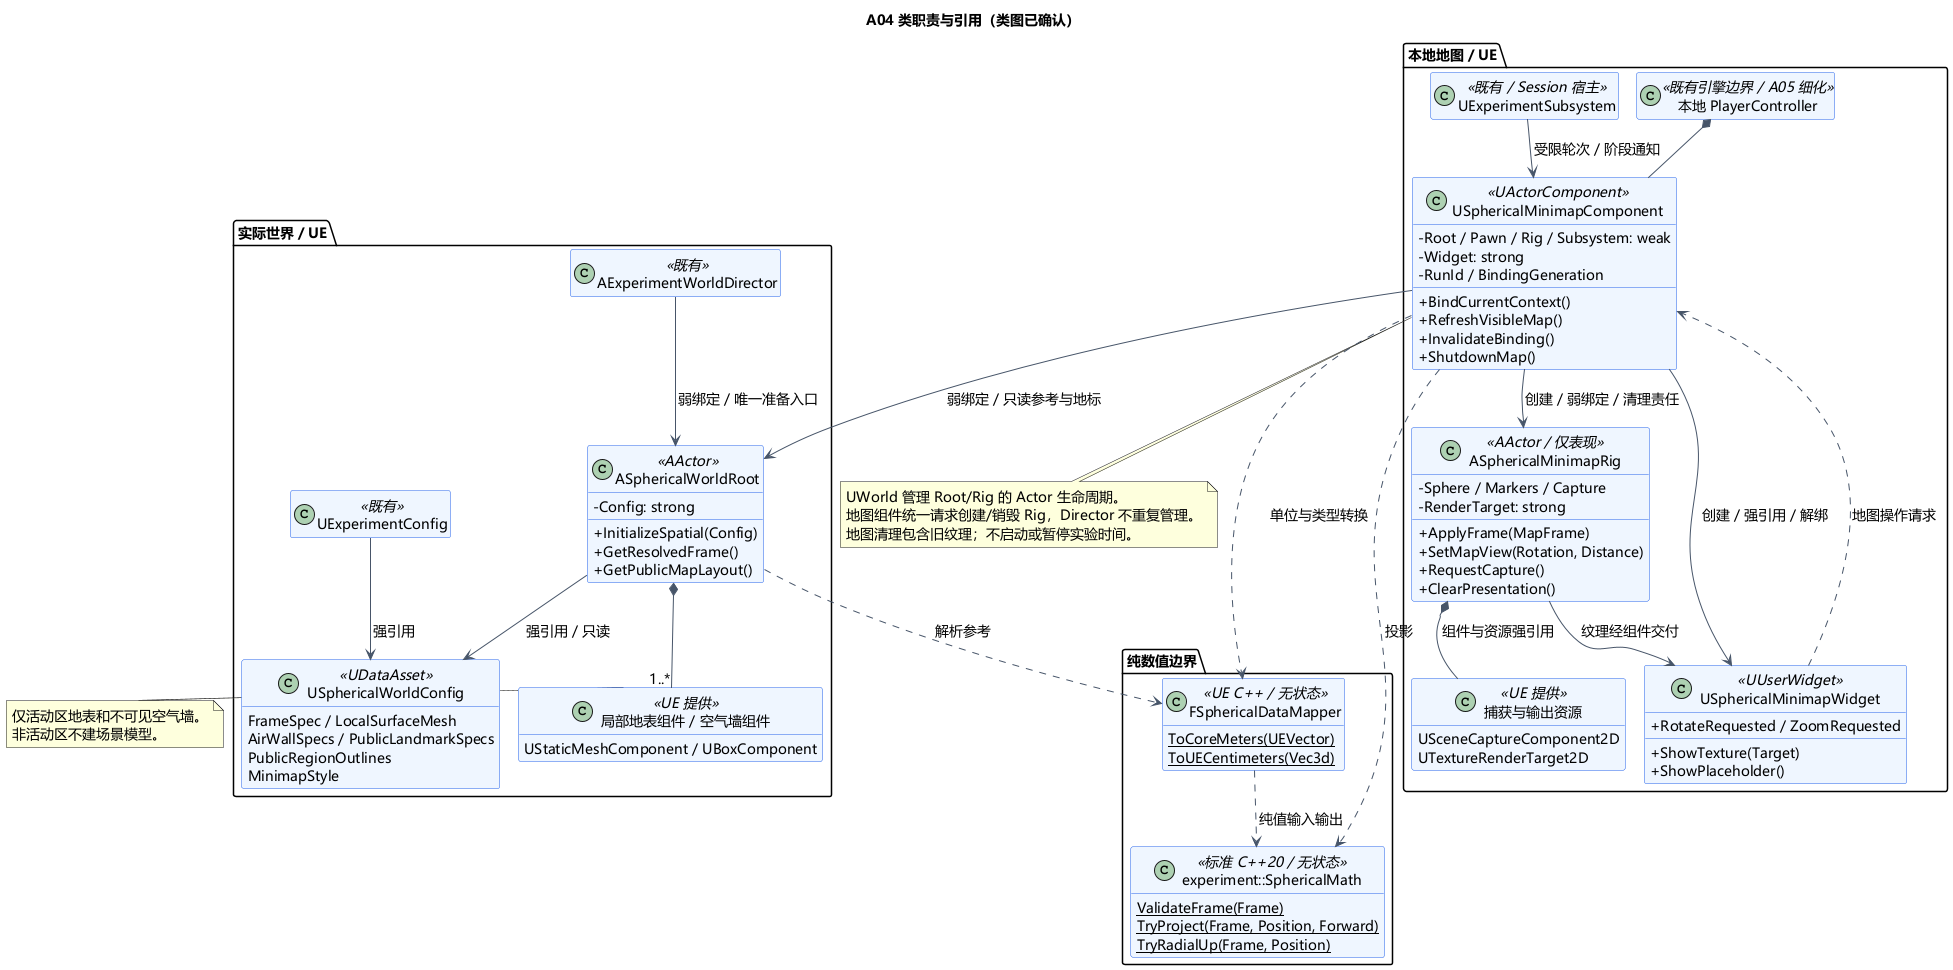

The diagram above was rendered by PlantUML. Its source (embedded in the PNG):
@startuml A04-class-design
!pragma layout smetana
title A04 类职责与引用（类图已确认）
skinparam defaultFontName Microsoft YaHei
skinparam defaultFontSize 14
skinparam shadowing false
skinparam classAttributeIconSize 0
skinparam classBackgroundColor #EFF6FF
skinparam classBorderColor #2563EB
skinparam ArrowColor #475569
hide empty members
top to bottom direction

package "实际世界 / UE" as WorldLayer {
 class UExperimentConfig <<既有>>
 class AExperimentWorldDirector <<既有>>
 class USphericalWorldConfig <<UDataAsset>> {
  FrameSpec / LocalSurfaceMesh
  AirWallSpecs / PublicLandmarkSpecs
  PublicRegionOutlines
  MinimapStyle
 }
 class ASphericalWorldRoot <<AActor>> {
  - Config: strong
  + InitializeSpatial(Config)
  + GetResolvedFrame()
  + GetPublicMapLayout()
 }
 class "局部地表组件 / 空气墙组件" as SpatialComponents <<UE 提供>> {
  UStaticMeshComponent / UBoxComponent
 }
}
package "纯数值边界" as PureLayer {
 class FSphericalDataMapper <<UE C++ / 无状态>> {
  {static} ToCoreMeters(UEVector)
  {static} ToUECentimeters(Vec3d)
 }
 class "experiment::SphericalMath" as Math <<标准 C++20 / 无状态>> {
  {static} ValidateFrame(Frame)
  {static} TryProject(Frame, Position, Forward)
  {static} TryRadialUp(Frame, Position)
 }
}
package "本地地图 / UE" as MapLayer {
 class "本地 PlayerController" as PC <<既有引擎边界 / A05 细化>>
 class UExperimentSubsystem <<既有 / Session 宿主>>
 class USphericalMinimapComponent <<UActorComponent>> {
  - Root / Pawn / Rig / Subsystem: weak
  - Widget: strong
  - RunId / BindingGeneration
  + BindCurrentContext()
  + RefreshVisibleMap()
  + InvalidateBinding()
  + ShutdownMap()
 }
 class ASphericalMinimapRig <<AActor / 仅表现>> {
  - Sphere / Markers / Capture
  - RenderTarget: strong
  + ApplyFrame(MapFrame)
  + SetMapView(Rotation, Distance)
  + RequestCapture()
  + ClearPresentation()
 }
 class USphericalMinimapWidget <<UUserWidget>> {
  + ShowTexture(Target)
  + ShowPlaceholder()
  + RotateRequested / ZoomRequested
 }
 class "捕获与输出资源" as RenderResources <<UE 提供>> {
  USceneCaptureComponent2D
  UTextureRenderTarget2D
 }
}

UExperimentConfig --> USphericalWorldConfig : 强引用
AExperimentWorldDirector --> ASphericalWorldRoot : 弱绑定 / 唯一准备入口
ASphericalWorldRoot --> USphericalWorldConfig : 强引用 / 只读
ASphericalWorldRoot *-- "1..*" SpatialComponents
ASphericalWorldRoot ..> FSphericalDataMapper : 解析参考
FSphericalDataMapper ..> Math : 纯值输入输出
PC *-- USphericalMinimapComponent
UExperimentSubsystem --> USphericalMinimapComponent : 受限轮次 / 阶段通知
USphericalMinimapComponent --> ASphericalWorldRoot : 弱绑定 / 只读参考与地标
USphericalMinimapComponent ..> FSphericalDataMapper : 单位与类型转换
USphericalMinimapComponent ..> Math : 投影
USphericalMinimapComponent --> ASphericalMinimapRig : 创建 / 弱绑定 / 清理责任
USphericalMinimapComponent --> USphericalMinimapWidget : 创建 / 强引用 / 解绑
ASphericalMinimapRig *-- RenderResources : 组件与资源强引用
ASphericalMinimapRig --> USphericalMinimapWidget : 纹理经组件交付
USphericalMinimapWidget ..> USphericalMinimapComponent : 地图操作请求

note left of SpatialComponents
仅活动区地表和不可见空气墙。
非活动区不建场景模型。
end note
note bottom of USphericalMinimapComponent
UWorld 管理 Root/Rig 的 Actor 生命周期。
地图组件统一请求创建/销毁 Rig，Director 不重复管理。
地图清理包含旧纹理；不启动或暂停实验时间。
end note
@enduml